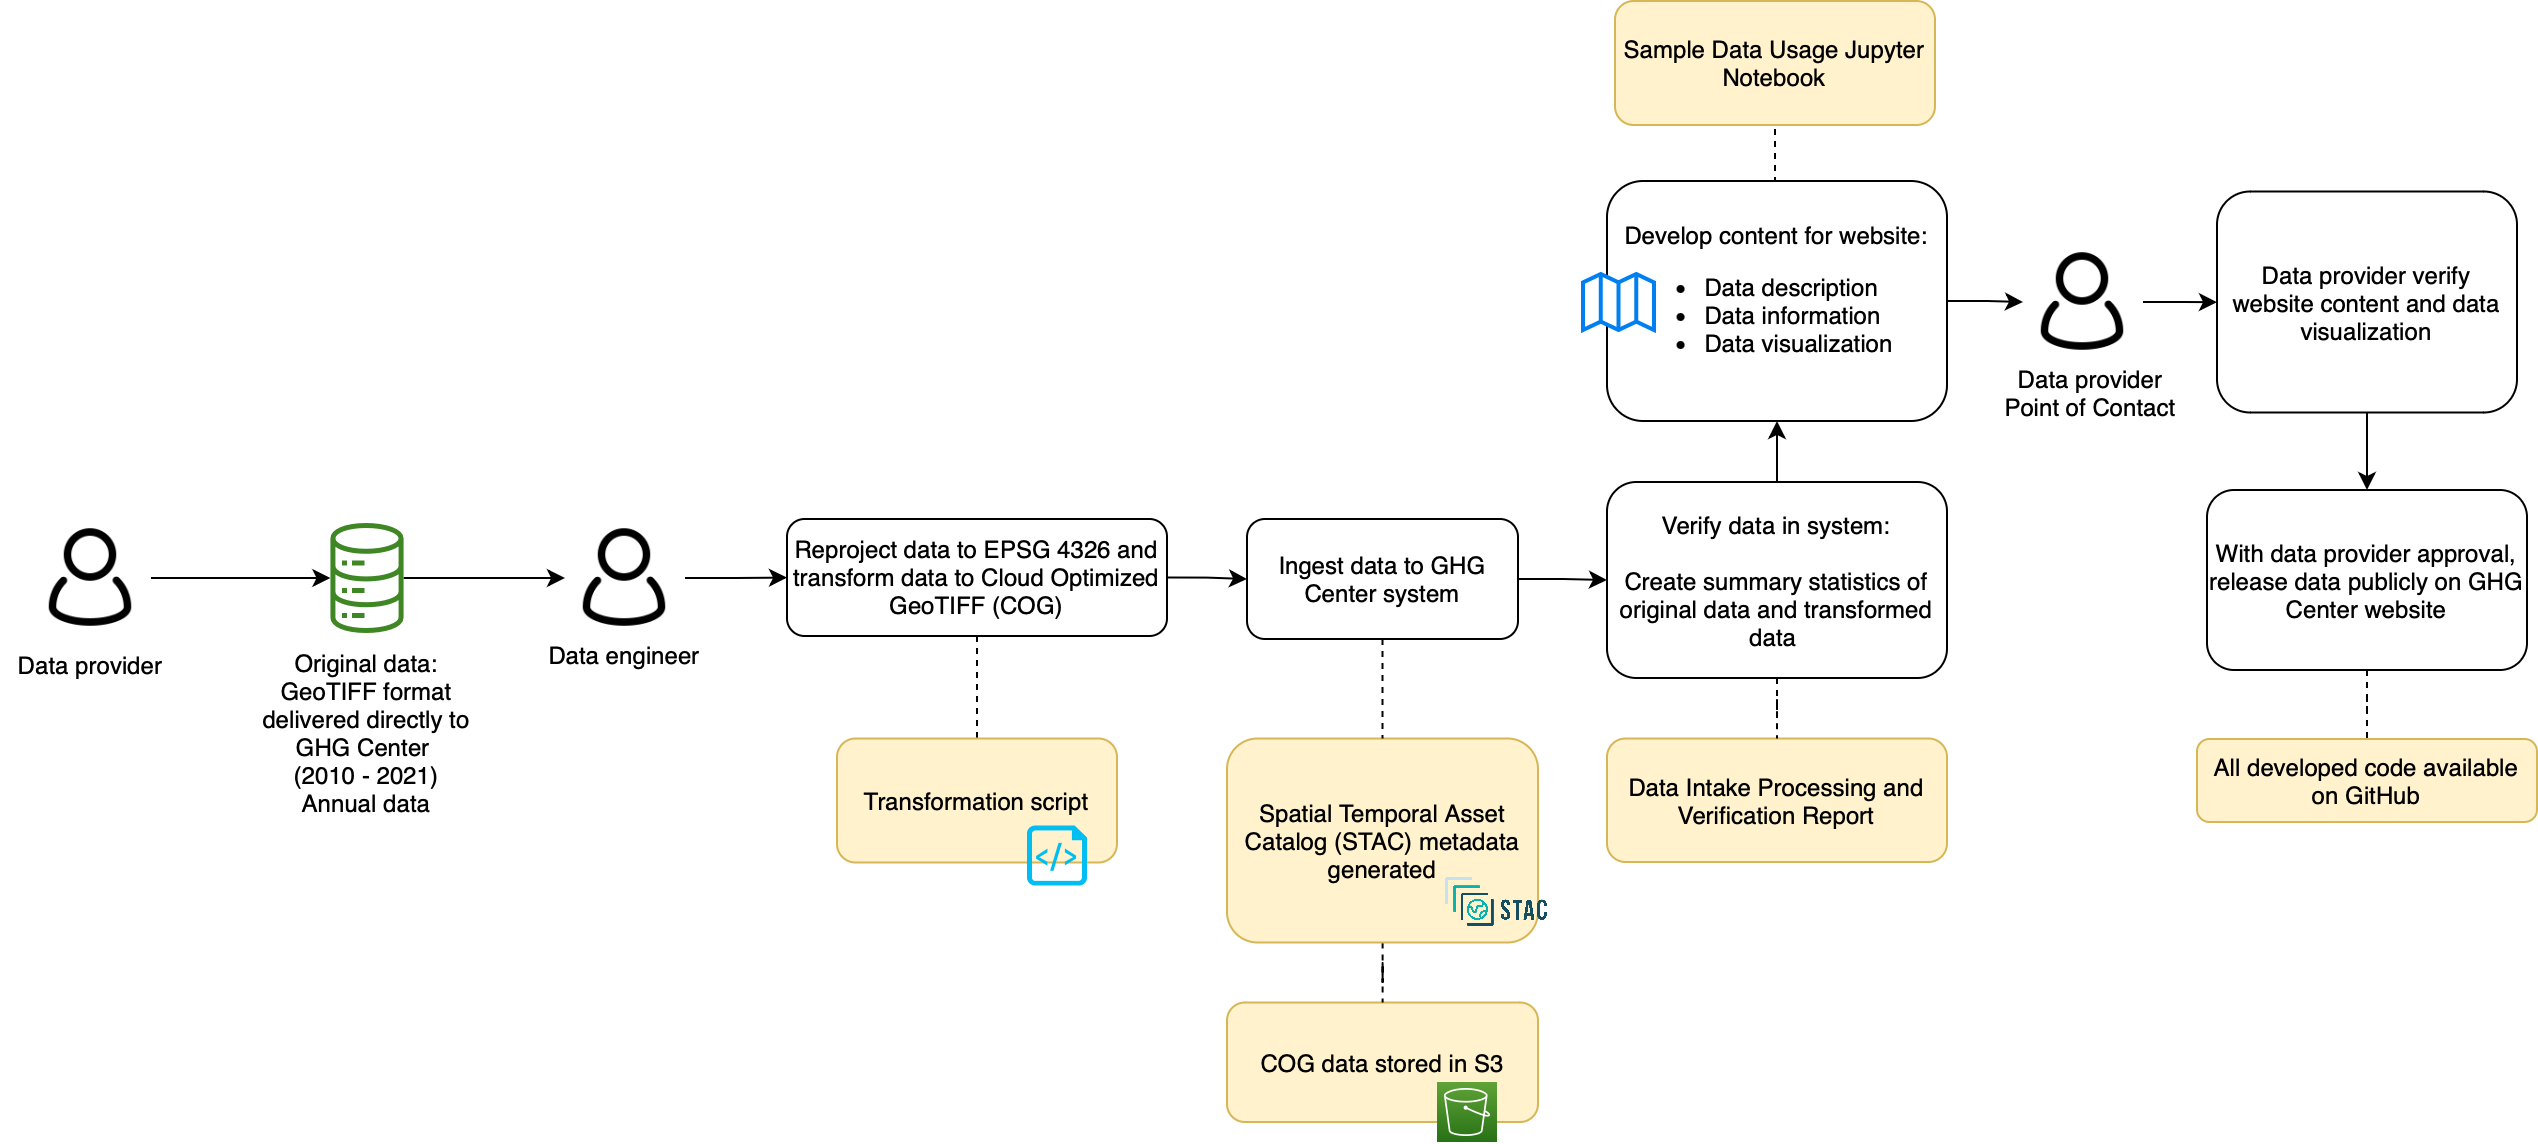

The diagram above was exported from draw.io. Its source (the exported page's mxGraphModel, read from the mxfile embedded in the PNG):
<mxGraphModel dx="2061" dy="732" grid="1" gridSize="10" guides="1" tooltips="1" connect="1" arrows="1" fold="1" page="1" pageScale="1" pageWidth="850" pageHeight="1100" math="0" shadow="0">
  <root>
    <mxCell id="0" />
    <mxCell id="1" parent="0" />
    <mxCell id="oBpbjxOk90Ig2qqtjEyW-1" value="COG data stored in S3" style="rounded=1;whiteSpace=wrap;html=1;fillColor=#fff2cc;strokeColor=#d6b656;" parent="1" vertex="1">
      <mxGeometry x="290" y="1560.75" width="155.5" height="59.75" as="geometry" />
    </mxCell>
    <mxCell id="oBpbjxOk90Ig2qqtjEyW-2" value="" style="edgeStyle=orthogonalEdgeStyle;rounded=0;orthogonalLoop=1;jettySize=auto;html=1;endArrow=none;endFill=0;dashed=1;" parent="1" source="oBpbjxOk90Ig2qqtjEyW-3" target="oBpbjxOk90Ig2qqtjEyW-1" edge="1">
      <mxGeometry relative="1" as="geometry" />
    </mxCell>
    <mxCell id="oBpbjxOk90Ig2qqtjEyW-3" value="Spatial Temporal Asset Catalog (STAC) metadata generated" style="rounded=1;whiteSpace=wrap;html=1;fillColor=#fff2cc;strokeColor=#d6b656;" parent="1" vertex="1">
      <mxGeometry x="290" y="1428.75" width="155.5" height="102" as="geometry" />
    </mxCell>
    <mxCell id="oBpbjxOk90Ig2qqtjEyW-4" style="edgeStyle=orthogonalEdgeStyle;rounded=0;orthogonalLoop=1;jettySize=auto;html=1;entryX=0;entryY=0.5;entryDx=0;entryDy=0;" parent="1" source="oBpbjxOk90Ig2qqtjEyW-5" target="oBpbjxOk90Ig2qqtjEyW-22" edge="1">
      <mxGeometry relative="1" as="geometry" />
    </mxCell>
    <mxCell id="oBpbjxOk90Ig2qqtjEyW-5" value="" style="sketch=0;outlineConnect=0;fontColor=#232F3E;gradientColor=none;fillColor=#3F8624;strokeColor=none;dashed=0;verticalLabelPosition=bottom;verticalAlign=top;align=center;html=1;fontSize=12;fontStyle=0;aspect=fixed;pointerEvents=1;shape=mxgraph.aws4.iot_analytics_data_store;" parent="1" vertex="1">
      <mxGeometry x="-159.04" y="1321" width="38.08" height="55" as="geometry" />
    </mxCell>
    <mxCell id="oBpbjxOk90Ig2qqtjEyW-6" value="" style="shape=image;verticalLabelPosition=bottom;labelBackgroundColor=default;verticalAlign=top;aspect=fixed;imageAspect=0;image=https://d33wubrfki0l68.cloudfront.net/22691a3c3002324451ed99f4009de8aab761e1b7/d24da/public/images-original/stac-01.png;" parent="1" vertex="1">
      <mxGeometry x="397" y="1490.75" width="56.01" height="40" as="geometry" />
    </mxCell>
    <mxCell id="oBpbjxOk90Ig2qqtjEyW-7" value="Data Intake Processing and Verification Report" style="rounded=1;whiteSpace=wrap;html=1;fillColor=#fff2cc;strokeColor=#d6b656;" parent="1" vertex="1">
      <mxGeometry x="480" y="1428.75" width="170" height="61.75" as="geometry" />
    </mxCell>
    <mxCell id="oBpbjxOk90Ig2qqtjEyW-8" value="" style="edgeStyle=orthogonalEdgeStyle;rounded=0;orthogonalLoop=1;jettySize=auto;html=1;" parent="1" source="oBpbjxOk90Ig2qqtjEyW-10" target="oBpbjxOk90Ig2qqtjEyW-34" edge="1">
      <mxGeometry relative="1" as="geometry" />
    </mxCell>
    <mxCell id="oBpbjxOk90Ig2qqtjEyW-9" style="edgeStyle=orthogonalEdgeStyle;rounded=0;orthogonalLoop=1;jettySize=auto;html=1;exitX=0.5;exitY=0;exitDx=0;exitDy=0;entryX=0.5;entryY=1;entryDx=0;entryDy=0;endArrow=none;endFill=0;dashed=1;" parent="1" source="oBpbjxOk90Ig2qqtjEyW-10" target="oBpbjxOk90Ig2qqtjEyW-39" edge="1">
      <mxGeometry relative="1" as="geometry" />
    </mxCell>
    <mxCell id="oBpbjxOk90Ig2qqtjEyW-10" value="Develop content for website:&lt;br&gt;&lt;ul&gt;&lt;li style=&quot;text-align: left;&quot;&gt;Data description&lt;/li&gt;&lt;li style=&quot;text-align: left;&quot;&gt;Data information&lt;/li&gt;&lt;li style=&quot;text-align: left;&quot;&gt;Data visualization&lt;/li&gt;&lt;/ul&gt;" style="rounded=1;whiteSpace=wrap;html=1;" parent="1" vertex="1">
      <mxGeometry x="480" y="1150" width="170" height="120" as="geometry" />
    </mxCell>
    <mxCell id="oBpbjxOk90Ig2qqtjEyW-11" value="" style="html=1;verticalLabelPosition=bottom;align=center;labelBackgroundColor=#ffffff;verticalAlign=top;strokeWidth=2;strokeColor=#0080F0;shadow=0;dashed=0;shape=mxgraph.ios7.icons.map;" parent="1" vertex="1">
      <mxGeometry x="468" y="1196.5" width="35.5" height="28" as="geometry" />
    </mxCell>
    <mxCell id="oBpbjxOk90Ig2qqtjEyW-12" style="edgeStyle=orthogonalEdgeStyle;rounded=0;orthogonalLoop=1;jettySize=auto;html=1;exitX=0.5;exitY=1;exitDx=0;exitDy=0;entryX=0.5;entryY=0;entryDx=0;entryDy=0;" parent="1" source="oBpbjxOk90Ig2qqtjEyW-13" target="oBpbjxOk90Ig2qqtjEyW-15" edge="1">
      <mxGeometry relative="1" as="geometry" />
    </mxCell>
    <mxCell id="oBpbjxOk90Ig2qqtjEyW-13" value="Data provider verify website content and data visualization" style="rounded=1;whiteSpace=wrap;html=1;" parent="1" vertex="1">
      <mxGeometry x="785" y="1155.25" width="150" height="110.5" as="geometry" />
    </mxCell>
    <mxCell id="oBpbjxOk90Ig2qqtjEyW-14" value="" style="edgeStyle=orthogonalEdgeStyle;rounded=0;orthogonalLoop=1;jettySize=auto;html=1;endArrow=none;endFill=0;dashed=1;" parent="1" source="oBpbjxOk90Ig2qqtjEyW-15" target="oBpbjxOk90Ig2qqtjEyW-36" edge="1">
      <mxGeometry relative="1" as="geometry" />
    </mxCell>
    <mxCell id="oBpbjxOk90Ig2qqtjEyW-15" value="With data provider approval, release data publicly on GHG Center website" style="rounded=1;whiteSpace=wrap;html=1;" parent="1" vertex="1">
      <mxGeometry x="780" y="1304.5" width="160" height="90" as="geometry" />
    </mxCell>
    <mxCell id="oBpbjxOk90Ig2qqtjEyW-16" value="&lt;font style=&quot;font-size: 12px;&quot;&gt;Data engineer&lt;/font&gt;" style="rounded=0;whiteSpace=wrap;html=1;strokeColor=none;fillColor=none;fontSize=12;" parent="1" vertex="1">
      <mxGeometry x="-56" y="1371.5" width="90" height="30" as="geometry" />
    </mxCell>
    <mxCell id="oBpbjxOk90Ig2qqtjEyW-17" style="edgeStyle=orthogonalEdgeStyle;rounded=0;orthogonalLoop=1;jettySize=auto;html=1;" parent="1" source="oBpbjxOk90Ig2qqtjEyW-18" target="oBpbjxOk90Ig2qqtjEyW-5" edge="1">
      <mxGeometry relative="1" as="geometry" />
    </mxCell>
    <mxCell id="oBpbjxOk90Ig2qqtjEyW-18" value="" style="shape=image;html=1;verticalAlign=top;verticalLabelPosition=bottom;labelBackgroundColor=#ffffff;imageAspect=0;aspect=fixed;image=https://cdn0.iconfinder.com/data/icons/eon-social-media-contact-info-2/32/user_people_person_users_man-128.png" parent="1" vertex="1">
      <mxGeometry x="-308" y="1318.5" width="60" height="60" as="geometry" />
    </mxCell>
    <mxCell id="oBpbjxOk90Ig2qqtjEyW-19" value="" style="sketch=0;points=[[0,0,0],[0.25,0,0],[0.5,0,0],[0.75,0,0],[1,0,0],[0,1,0],[0.25,1,0],[0.5,1,0],[0.75,1,0],[1,1,0],[0,0.25,0],[0,0.5,0],[0,0.75,0],[1,0.25,0],[1,0.5,0],[1,0.75,0]];outlineConnect=0;fontColor=#232F3E;gradientColor=#60A337;gradientDirection=north;fillColor=#277116;strokeColor=#ffffff;dashed=0;verticalLabelPosition=bottom;verticalAlign=top;align=center;html=1;fontSize=12;fontStyle=0;aspect=fixed;shape=mxgraph.aws4.resourceIcon;resIcon=mxgraph.aws4.s3;" parent="1" vertex="1">
      <mxGeometry x="395" y="1600.5" width="30" height="30" as="geometry" />
    </mxCell>
    <mxCell id="oBpbjxOk90Ig2qqtjEyW-20" value="&lt;div style=&quot;&quot;&gt;&lt;span style=&quot;&quot;&gt;Original data:&lt;/span&gt;&lt;/div&gt;&lt;div style=&quot;&quot;&gt;&lt;span style=&quot;&quot;&gt;GeoTIFF format&lt;br&gt;delivered directly to GHG Center&amp;nbsp;&lt;/span&gt;&lt;/div&gt;&lt;span style=&quot;color: rgb(0, 0, 0); font-family: Helvetica; font-size: 12px; font-style: normal; font-variant-ligatures: normal; font-variant-caps: normal; font-weight: 400; letter-spacing: normal; orphans: 2; text-indent: 0px; text-transform: none; widows: 2; word-spacing: 0px; -webkit-text-stroke-width: 0px; background-color: rgb(251, 251, 251); text-decoration-thickness: initial; text-decoration-style: initial; text-decoration-color: initial; float: none; display: inline !important;&quot;&gt;&lt;div style=&quot;&quot;&gt;(2010 - 2021)&lt;/div&gt;&lt;/span&gt;&lt;span style=&quot;color: rgb(0, 0, 0); font-family: Helvetica; font-size: 12px; font-style: normal; font-variant-ligatures: normal; font-variant-caps: normal; font-weight: 400; letter-spacing: normal; orphans: 2; text-indent: 0px; text-transform: none; widows: 2; word-spacing: 0px; -webkit-text-stroke-width: 0px; background-color: rgb(251, 251, 251); text-decoration-thickness: initial; text-decoration-style: initial; text-decoration-color: initial; float: none; display: inline !important;&quot;&gt;&lt;div style=&quot;&quot;&gt;Annual data&lt;/div&gt;&lt;/span&gt;" style="text;whiteSpace=wrap;html=1;align=center;" parent="1" vertex="1">
      <mxGeometry x="-200" y="1378" width="120" height="52" as="geometry" />
    </mxCell>
    <mxCell id="oBpbjxOk90Ig2qqtjEyW-21" value="" style="edgeStyle=orthogonalEdgeStyle;rounded=0;orthogonalLoop=1;jettySize=auto;html=1;" parent="1" source="oBpbjxOk90Ig2qqtjEyW-22" target="oBpbjxOk90Ig2qqtjEyW-26" edge="1">
      <mxGeometry relative="1" as="geometry" />
    </mxCell>
    <mxCell id="oBpbjxOk90Ig2qqtjEyW-22" value="" style="shape=image;html=1;verticalAlign=top;verticalLabelPosition=bottom;labelBackgroundColor=#ffffff;imageAspect=0;aspect=fixed;image=https://cdn0.iconfinder.com/data/icons/eon-social-media-contact-info-2/32/user_people_person_users_man-128.png" parent="1" vertex="1">
      <mxGeometry x="-41" y="1318.5" width="60" height="60" as="geometry" />
    </mxCell>
    <mxCell id="oBpbjxOk90Ig2qqtjEyW-23" value="&lt;font style=&quot;font-size: 12px;&quot;&gt;Data provider&lt;br&gt;Point of Contact&lt;br&gt;&lt;/font&gt;" style="rounded=0;whiteSpace=wrap;html=1;strokeColor=none;fillColor=none;" parent="1" vertex="1">
      <mxGeometry x="677" y="1240.5" width="90" height="30" as="geometry" />
    </mxCell>
    <mxCell id="oBpbjxOk90Ig2qqtjEyW-24" style="edgeStyle=orthogonalEdgeStyle;rounded=0;orthogonalLoop=1;jettySize=auto;html=1;exitX=0.5;exitY=1;exitDx=0;exitDy=0;entryX=0.5;entryY=0;entryDx=0;entryDy=0;endArrow=none;endFill=0;dashed=1;" parent="1" source="oBpbjxOk90Ig2qqtjEyW-26" target="oBpbjxOk90Ig2qqtjEyW-35" edge="1">
      <mxGeometry relative="1" as="geometry">
        <mxPoint x="190" y="1402.5" as="targetPoint" />
      </mxGeometry>
    </mxCell>
    <mxCell id="oBpbjxOk90Ig2qqtjEyW-25" style="edgeStyle=orthogonalEdgeStyle;rounded=0;orthogonalLoop=1;jettySize=auto;html=1;exitX=1;exitY=0.5;exitDx=0;exitDy=0;entryX=0;entryY=0.5;entryDx=0;entryDy=0;" parent="1" source="oBpbjxOk90Ig2qqtjEyW-26" target="oBpbjxOk90Ig2qqtjEyW-29" edge="1">
      <mxGeometry relative="1" as="geometry" />
    </mxCell>
    <mxCell id="oBpbjxOk90Ig2qqtjEyW-26" value="Reproject data to EPSG 4326 and transform data to Cloud Optimized GeoTIFF (COG)" style="rounded=1;whiteSpace=wrap;html=1;" parent="1" vertex="1">
      <mxGeometry x="70" y="1319" width="190" height="58.5" as="geometry" />
    </mxCell>
    <mxCell id="oBpbjxOk90Ig2qqtjEyW-27" style="edgeStyle=orthogonalEdgeStyle;rounded=0;orthogonalLoop=1;jettySize=auto;html=1;exitX=0.5;exitY=1;exitDx=0;exitDy=0;entryX=0.5;entryY=0;entryDx=0;entryDy=0;dashed=1;endArrow=none;endFill=0;" parent="1" source="oBpbjxOk90Ig2qqtjEyW-29" target="oBpbjxOk90Ig2qqtjEyW-3" edge="1">
      <mxGeometry relative="1" as="geometry" />
    </mxCell>
    <mxCell id="oBpbjxOk90Ig2qqtjEyW-28" value="" style="edgeStyle=orthogonalEdgeStyle;rounded=0;orthogonalLoop=1;jettySize=auto;html=1;" parent="1" source="oBpbjxOk90Ig2qqtjEyW-29" target="oBpbjxOk90Ig2qqtjEyW-32" edge="1">
      <mxGeometry relative="1" as="geometry" />
    </mxCell>
    <mxCell id="oBpbjxOk90Ig2qqtjEyW-29" value="Ingest data to GHG Center system" style="rounded=1;whiteSpace=wrap;html=1;" parent="1" vertex="1">
      <mxGeometry x="300" y="1319" width="135.5" height="60" as="geometry" />
    </mxCell>
    <mxCell id="oBpbjxOk90Ig2qqtjEyW-30" value="" style="edgeStyle=orthogonalEdgeStyle;rounded=0;orthogonalLoop=1;jettySize=auto;html=1;endArrow=none;endFill=0;dashed=1;" parent="1" source="oBpbjxOk90Ig2qqtjEyW-32" target="oBpbjxOk90Ig2qqtjEyW-7" edge="1">
      <mxGeometry relative="1" as="geometry" />
    </mxCell>
    <mxCell id="oBpbjxOk90Ig2qqtjEyW-31" value="" style="edgeStyle=orthogonalEdgeStyle;rounded=0;orthogonalLoop=1;jettySize=auto;html=1;" parent="1" source="oBpbjxOk90Ig2qqtjEyW-32" target="oBpbjxOk90Ig2qqtjEyW-10" edge="1">
      <mxGeometry relative="1" as="geometry" />
    </mxCell>
    <mxCell id="oBpbjxOk90Ig2qqtjEyW-32" value="Verify data in system:&lt;br&gt;&lt;br&gt;Create summary statistics of original data and transformed data&amp;nbsp;" style="rounded=1;whiteSpace=wrap;html=1;strokeWidth=1;" parent="1" vertex="1">
      <mxGeometry x="480" y="1300.5" width="170" height="98" as="geometry" />
    </mxCell>
    <mxCell id="oBpbjxOk90Ig2qqtjEyW-33" value="" style="edgeStyle=orthogonalEdgeStyle;rounded=0;orthogonalLoop=1;jettySize=auto;html=1;" parent="1" source="oBpbjxOk90Ig2qqtjEyW-34" target="oBpbjxOk90Ig2qqtjEyW-13" edge="1">
      <mxGeometry relative="1" as="geometry" />
    </mxCell>
    <mxCell id="oBpbjxOk90Ig2qqtjEyW-34" value="" style="shape=image;html=1;verticalAlign=top;verticalLabelPosition=bottom;labelBackgroundColor=#ffffff;imageAspect=0;aspect=fixed;image=https://cdn0.iconfinder.com/data/icons/eon-social-media-contact-info-2/32/user_people_person_users_man-128.png" parent="1" vertex="1">
      <mxGeometry x="688" y="1180.5" width="60" height="60" as="geometry" />
    </mxCell>
    <mxCell id="oBpbjxOk90Ig2qqtjEyW-35" value="Transformation script" style="rounded=1;whiteSpace=wrap;html=1;fillColor=#fff2cc;strokeColor=#d6b656;" parent="1" vertex="1">
      <mxGeometry x="95" y="1428.75" width="140" height="62" as="geometry" />
    </mxCell>
    <mxCell id="oBpbjxOk90Ig2qqtjEyW-36" value="All developed code available on GitHub" style="rounded=1;whiteSpace=wrap;html=1;fillColor=#fff2cc;strokeColor=#d6b656;" parent="1" vertex="1">
      <mxGeometry x="775" y="1429" width="170" height="41.5" as="geometry" />
    </mxCell>
    <mxCell id="oBpbjxOk90Ig2qqtjEyW-37" value="" style="verticalLabelPosition=bottom;html=1;verticalAlign=top;align=center;strokeColor=none;fillColor=#00BEF2;shape=mxgraph.azure.script_file;pointerEvents=1;" parent="1" vertex="1">
      <mxGeometry x="190" y="1472.25" width="30" height="30" as="geometry" />
    </mxCell>
    <mxCell id="oBpbjxOk90Ig2qqtjEyW-38" value="&lt;font style=&quot;font-size: 12px;&quot;&gt;Data provider&lt;/font&gt;" style="rounded=0;whiteSpace=wrap;html=1;strokeColor=none;fillColor=none;fontSize=12;" parent="1" vertex="1">
      <mxGeometry x="-323" y="1376.5" width="90" height="30" as="geometry" />
    </mxCell>
    <mxCell id="oBpbjxOk90Ig2qqtjEyW-39" value="Sample Data Usage Jupyter Notebook" style="rounded=1;whiteSpace=wrap;html=1;fillColor=#fff2cc;strokeColor=#d6b656;" parent="1" vertex="1">
      <mxGeometry x="484" y="1060" width="160" height="62" as="geometry" />
    </mxCell>
  </root>
</mxGraphModel>